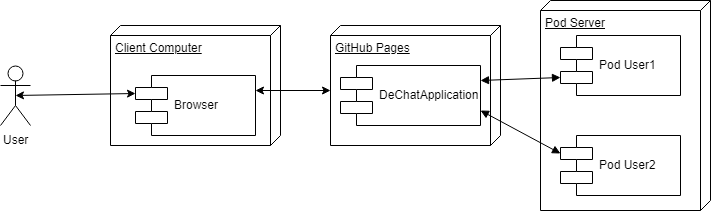

The diagram above was exported from draw.io. Its source (the exported page's mxGraphModel, read from the mxfile embedded in the PNG):
<mxGraphModel dx="840" dy="435" grid="1" gridSize="10" guides="1" tooltips="1" connect="1" arrows="1" fold="1" page="1" pageScale="1" pageWidth="827" pageHeight="1169" math="0" shadow="0">
  <root>
    <mxCell id="0" />
    <mxCell id="1" parent="0" />
    <mxCell id="ON4IHN0nPylu1MsJ3zDb-2" value="Client Computer" style="verticalAlign=top;align=left;spacingTop=8;spacingLeft=2;spacingRight=12;shape=cube;size=10;direction=south;fontStyle=4;html=1;" vertex="1" parent="1">
      <mxGeometry x="210" y="110" width="170" height="120" as="geometry" />
    </mxCell>
    <mxCell id="ON4IHN0nPylu1MsJ3zDb-3" value="Browser" style="shape=component;align=left;spacingLeft=36;" vertex="1" parent="1">
      <mxGeometry x="235" y="160" width="120" height="60" as="geometry" />
    </mxCell>
    <mxCell id="ON4IHN0nPylu1MsJ3zDb-4" value="GitHub Pages" style="verticalAlign=top;align=left;spacingTop=8;spacingLeft=2;spacingRight=12;shape=cube;size=10;direction=south;fontStyle=4;html=1;" vertex="1" parent="1">
      <mxGeometry x="430" y="110" width="170" height="120" as="geometry" />
    </mxCell>
    <mxCell id="ON4IHN0nPylu1MsJ3zDb-5" value="DeChatApplication" style="shape=component;align=left;spacingLeft=36;" vertex="1" parent="1">
      <mxGeometry x="440" y="150" width="140" height="60" as="geometry" />
    </mxCell>
    <mxCell id="ON4IHN0nPylu1MsJ3zDb-6" value="Pod Server" style="verticalAlign=top;align=left;spacingTop=8;spacingLeft=2;spacingRight=12;shape=cube;size=10;direction=south;fontStyle=4;html=1;" vertex="1" parent="1">
      <mxGeometry x="640" y="85" width="170" height="210" as="geometry" />
    </mxCell>
    <mxCell id="ON4IHN0nPylu1MsJ3zDb-8" value="Pod User2" style="shape=component;align=left;spacingLeft=36;" vertex="1" parent="1">
      <mxGeometry x="660" y="220" width="120" height="60" as="geometry" />
    </mxCell>
    <mxCell id="ON4IHN0nPylu1MsJ3zDb-9" value="Pod User1" style="shape=component;align=left;spacingLeft=36;" vertex="1" parent="1">
      <mxGeometry x="660" y="120" width="120" height="60" as="geometry" />
    </mxCell>
    <mxCell id="ON4IHN0nPylu1MsJ3zDb-10" value="" style="endArrow=block;startArrow=block;endFill=1;startFill=1;html=1;entryX=0;entryY=0.7;entryDx=0;entryDy=0;exitX=1;exitY=0.25;exitDx=0;exitDy=0;" edge="1" parent="1" source="ON4IHN0nPylu1MsJ3zDb-5" target="ON4IHN0nPylu1MsJ3zDb-9">
      <mxGeometry width="160" relative="1" as="geometry">
        <mxPoint x="580" y="190" as="sourcePoint" />
        <mxPoint x="370" y="370" as="targetPoint" />
      </mxGeometry>
    </mxCell>
    <mxCell id="ON4IHN0nPylu1MsJ3zDb-11" value="" style="endArrow=block;startArrow=block;endFill=1;startFill=1;html=1;entryX=0;entryY=0.3;entryDx=0;entryDy=0;exitX=1;exitY=0.75;exitDx=0;exitDy=0;" edge="1" parent="1" source="ON4IHN0nPylu1MsJ3zDb-5" target="ON4IHN0nPylu1MsJ3zDb-8">
      <mxGeometry width="160" relative="1" as="geometry">
        <mxPoint x="590" y="200" as="sourcePoint" />
        <mxPoint x="690" y="150" as="targetPoint" />
      </mxGeometry>
    </mxCell>
    <mxCell id="ON4IHN0nPylu1MsJ3zDb-12" value="User" style="shape=umlActor;verticalLabelPosition=bottom;labelBackgroundColor=#ffffff;verticalAlign=top;html=1;" vertex="1" parent="1">
      <mxGeometry x="100" y="150" width="30" height="60" as="geometry" />
    </mxCell>
    <mxCell id="ON4IHN0nPylu1MsJ3zDb-16" value="" style="endArrow=classic;startArrow=classic;html=1;exitX=0.5;exitY=0.5;exitDx=0;exitDy=0;exitPerimeter=0;entryX=0;entryY=0.3;entryDx=0;entryDy=0;" edge="1" parent="1" source="ON4IHN0nPylu1MsJ3zDb-12" target="ON4IHN0nPylu1MsJ3zDb-3">
      <mxGeometry width="50" height="50" relative="1" as="geometry">
        <mxPoint x="120" y="330" as="sourcePoint" />
        <mxPoint x="190" y="250" as="targetPoint" />
        <Array as="points" />
      </mxGeometry>
    </mxCell>
    <mxCell id="ON4IHN0nPylu1MsJ3zDb-17" value="" style="endArrow=classic;startArrow=classic;html=1;entryX=0;entryY=0;entryDx=65;entryDy=170;exitX=1;exitY=0.25;exitDx=0;exitDy=0;entryPerimeter=0;" edge="1" parent="1" source="ON4IHN0nPylu1MsJ3zDb-3" target="ON4IHN0nPylu1MsJ3zDb-4">
      <mxGeometry width="50" height="50" relative="1" as="geometry">
        <mxPoint x="360" y="178" as="sourcePoint" />
        <mxPoint x="430" y="179" as="targetPoint" />
        <Array as="points" />
      </mxGeometry>
    </mxCell>
  </root>
</mxGraphModel>